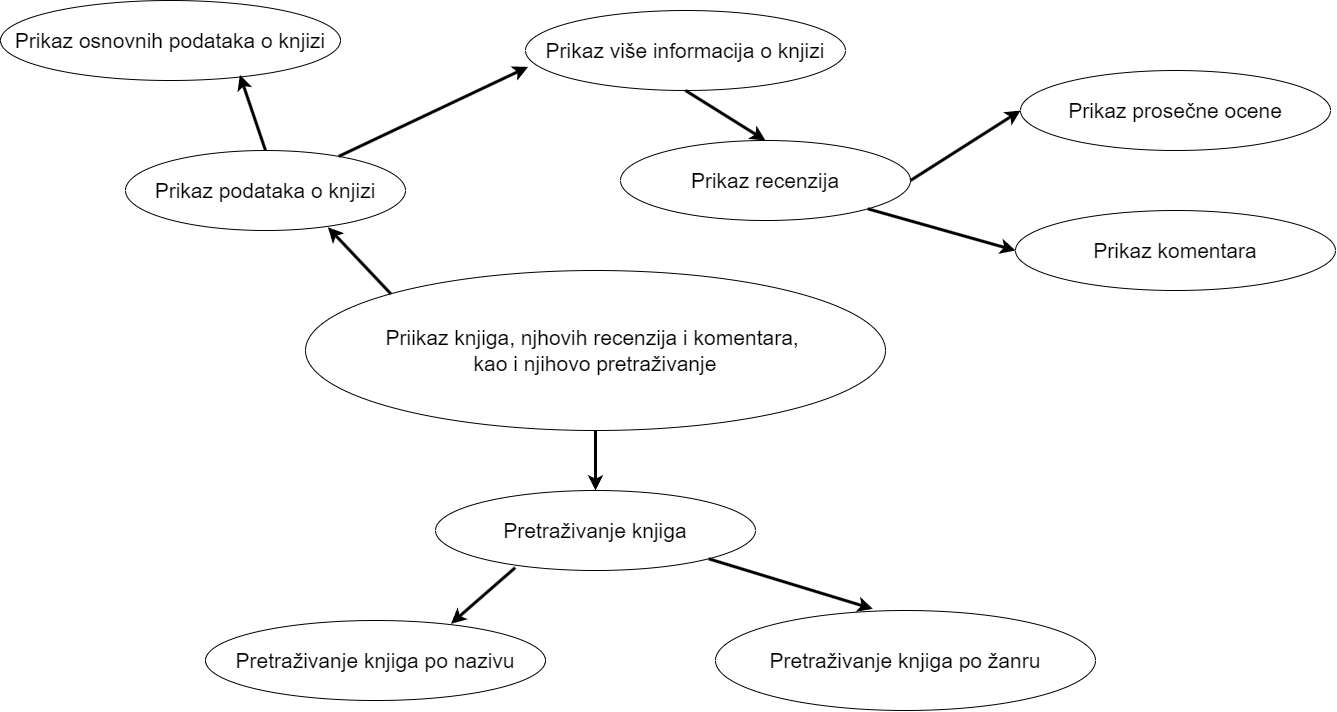

The diagram above was exported from draw.io. Its source (the exported page's mxGraphModel, read from the mxfile embedded in the PNG):
<mxGraphModel dx="2302" dy="1347" grid="1" gridSize="10" guides="1" tooltips="1" connect="1" arrows="1" fold="1" page="1" pageScale="1" pageWidth="850" pageHeight="1100" math="0" shadow="0">
  <root>
    <mxCell id="0" />
    <mxCell id="1" parent="0" />
    <mxCell id="tgW5nDlE7TlgtJK1DWVh-12" value="&lt;font&gt;Priikaz knjiga, njhovih recenzija i komentara,&amp;nbsp;&lt;/font&gt;&lt;div&gt;&lt;font&gt;kao i njihovo pretraživanje &lt;/font&gt;&lt;/div&gt;" style="ellipse;whiteSpace=wrap;html=1;fontSize=21;" parent="1" vertex="1">
      <mxGeometry x="560" y="430" width="580" height="160" as="geometry" />
    </mxCell>
    <mxCell id="tgW5nDlE7TlgtJK1DWVh-15" value="&lt;font&gt;Prikaz podataka o knjizi&lt;/font&gt;" style="ellipse;whiteSpace=wrap;html=1;fontSize=21;" parent="1" vertex="1">
      <mxGeometry x="380" y="310" width="280" height="80" as="geometry" />
    </mxCell>
    <mxCell id="tgW5nDlE7TlgtJK1DWVh-16" value="&lt;font&gt;Prikaz osnovnih podataka o knjizi&lt;/font&gt;" style="ellipse;whiteSpace=wrap;html=1;fontSize=21;" parent="1" vertex="1">
      <mxGeometry x="255" y="160" width="340" height="80" as="geometry" />
    </mxCell>
    <mxCell id="tgW5nDlE7TlgtJK1DWVh-17" value="&lt;font&gt;Prikaz više informacija o knjizi&lt;/font&gt;" style="ellipse;whiteSpace=wrap;html=1;fontSize=21;" parent="1" vertex="1">
      <mxGeometry x="780" y="170" width="320" height="80" as="geometry" />
    </mxCell>
    <mxCell id="tgW5nDlE7TlgtJK1DWVh-18" value="Prikaz recenzija" style="ellipse;whiteSpace=wrap;html=1;fontSize=21;" parent="1" vertex="1">
      <mxGeometry x="875" y="300" width="290" height="80" as="geometry" />
    </mxCell>
    <mxCell id="tgW5nDlE7TlgtJK1DWVh-19" value="Prikaz prosečne ocene" style="ellipse;whiteSpace=wrap;html=1;fontSize=21;" parent="1" vertex="1">
      <mxGeometry x="1275" y="230" width="310" height="80" as="geometry" />
    </mxCell>
    <mxCell id="tgW5nDlE7TlgtJK1DWVh-20" value="Prikaz komentara" style="ellipse;whiteSpace=wrap;html=1;fontSize=21;" parent="1" vertex="1">
      <mxGeometry x="1270" y="370" width="320" height="80" as="geometry" />
    </mxCell>
    <mxCell id="tgW5nDlE7TlgtJK1DWVh-21" value="Pretraživanje knjiga" style="ellipse;whiteSpace=wrap;html=1;fontSize=21;" parent="1" vertex="1">
      <mxGeometry x="690" y="650" width="320" height="80" as="geometry" />
    </mxCell>
    <mxCell id="tgW5nDlE7TlgtJK1DWVh-22" value="Pretraživanje knjiga po nazivu" style="ellipse;whiteSpace=wrap;html=1;fontSize=21;" parent="1" vertex="1">
      <mxGeometry x="460" y="780" width="340" height="80" as="geometry" />
    </mxCell>
    <mxCell id="tgW5nDlE7TlgtJK1DWVh-23" value="Pretraživanje knjiga po žanru" style="ellipse;whiteSpace=wrap;html=1;fontSize=21;" parent="1" vertex="1">
      <mxGeometry x="970" y="770" width="380" height="100" as="geometry" />
    </mxCell>
    <mxCell id="tgW5nDlE7TlgtJK1DWVh-26" value="" style="endArrow=classic;html=1;rounded=0;entryX=0.723;entryY=0.96;entryDx=0;entryDy=0;entryPerimeter=0;exitX=0;exitY=0;exitDx=0;exitDy=0;strokeWidth=3;fontSize=21;" parent="1" source="tgW5nDlE7TlgtJK1DWVh-12" target="tgW5nDlE7TlgtJK1DWVh-15" edge="1">
      <mxGeometry width="50" height="50" relative="1" as="geometry">
        <mxPoint x="800" y="570" as="sourcePoint" />
        <mxPoint x="850" y="520" as="targetPoint" />
      </mxGeometry>
    </mxCell>
    <mxCell id="tgW5nDlE7TlgtJK1DWVh-27" value="" style="endArrow=classic;html=1;rounded=0;entryX=0.704;entryY=0.93;entryDx=0;entryDy=0;exitX=0.5;exitY=0;exitDx=0;exitDy=0;entryPerimeter=0;strokeWidth=3;fontSize=21;" parent="1" source="tgW5nDlE7TlgtJK1DWVh-15" target="tgW5nDlE7TlgtJK1DWVh-16" edge="1">
      <mxGeometry width="50" height="50" relative="1" as="geometry">
        <mxPoint x="655" y="513" as="sourcePoint" />
        <mxPoint x="592" y="397" as="targetPoint" />
        <Array as="points" />
      </mxGeometry>
    </mxCell>
    <mxCell id="tgW5nDlE7TlgtJK1DWVh-29" value="" style="endArrow=classic;html=1;rounded=0;entryX=0.008;entryY=0.705;entryDx=0;entryDy=0;entryPerimeter=0;strokeWidth=3;fontSize=21;" parent="1" source="tgW5nDlE7TlgtJK1DWVh-15" target="tgW5nDlE7TlgtJK1DWVh-17" edge="1">
      <mxGeometry width="50" height="50" relative="1" as="geometry">
        <mxPoint x="665" y="523" as="sourcePoint" />
        <mxPoint x="602" y="407" as="targetPoint" />
      </mxGeometry>
    </mxCell>
    <mxCell id="tgW5nDlE7TlgtJK1DWVh-30" value="" style="endArrow=classic;html=1;rounded=0;entryX=0.5;entryY=0;entryDx=0;entryDy=0;exitX=0.5;exitY=1;exitDx=0;exitDy=0;strokeWidth=3;fontSize=21;" parent="1" source="tgW5nDlE7TlgtJK1DWVh-17" target="tgW5nDlE7TlgtJK1DWVh-18" edge="1">
      <mxGeometry width="50" height="50" relative="1" as="geometry">
        <mxPoint x="675" y="533" as="sourcePoint" />
        <mxPoint x="612" y="417" as="targetPoint" />
      </mxGeometry>
    </mxCell>
    <mxCell id="tgW5nDlE7TlgtJK1DWVh-31" value="" style="endArrow=classic;html=1;rounded=0;entryX=0;entryY=0.5;entryDx=0;entryDy=0;exitX=1;exitY=0.5;exitDx=0;exitDy=0;strokeWidth=3;fontSize=21;" parent="1" source="tgW5nDlE7TlgtJK1DWVh-18" target="tgW5nDlE7TlgtJK1DWVh-19" edge="1">
      <mxGeometry width="50" height="50" relative="1" as="geometry">
        <mxPoint x="1170" y="330" as="sourcePoint" />
        <mxPoint x="622" y="427" as="targetPoint" />
      </mxGeometry>
    </mxCell>
    <mxCell id="tgW5nDlE7TlgtJK1DWVh-32" value="" style="endArrow=classic;html=1;rounded=0;entryX=0;entryY=0.5;entryDx=0;entryDy=0;exitX=1;exitY=1;exitDx=0;exitDy=0;strokeWidth=3;fontSize=21;" parent="1" source="tgW5nDlE7TlgtJK1DWVh-18" target="tgW5nDlE7TlgtJK1DWVh-20" edge="1">
      <mxGeometry width="50" height="50" relative="1" as="geometry">
        <mxPoint x="1180" y="340" as="sourcePoint" />
        <mxPoint x="1285" y="280" as="targetPoint" />
      </mxGeometry>
    </mxCell>
    <mxCell id="tgW5nDlE7TlgtJK1DWVh-33" value="" style="endArrow=classic;html=1;rounded=0;entryX=0.5;entryY=0;entryDx=0;entryDy=0;exitX=0.5;exitY=1;exitDx=0;exitDy=0;strokeWidth=3;fontSize=21;" parent="1" source="tgW5nDlE7TlgtJK1DWVh-12" target="tgW5nDlE7TlgtJK1DWVh-21" edge="1">
      <mxGeometry width="50" height="50" relative="1" as="geometry">
        <mxPoint x="1190" y="350" as="sourcePoint" />
        <mxPoint x="1295" y="290" as="targetPoint" />
      </mxGeometry>
    </mxCell>
    <mxCell id="tgW5nDlE7TlgtJK1DWVh-34" value="" style="endArrow=classic;html=1;rounded=0;entryX=0.414;entryY=-0.016;entryDx=0;entryDy=0;entryPerimeter=0;exitX=1;exitY=1;exitDx=0;exitDy=0;strokeWidth=3;fontSize=21;" parent="1" source="tgW5nDlE7TlgtJK1DWVh-21" target="tgW5nDlE7TlgtJK1DWVh-23" edge="1">
      <mxGeometry width="50" height="50" relative="1" as="geometry">
        <mxPoint x="1200" y="360" as="sourcePoint" />
        <mxPoint x="1305" y="300" as="targetPoint" />
      </mxGeometry>
    </mxCell>
    <mxCell id="tgW5nDlE7TlgtJK1DWVh-35" value="" style="endArrow=classic;html=1;rounded=0;entryX=0.722;entryY=0.04;entryDx=0;entryDy=0;entryPerimeter=0;exitX=0.249;exitY=0.965;exitDx=0;exitDy=0;exitPerimeter=0;strokeWidth=3;fontSize=21;" parent="1" source="tgW5nDlE7TlgtJK1DWVh-21" target="tgW5nDlE7TlgtJK1DWVh-22" edge="1">
      <mxGeometry width="50" height="50" relative="1" as="geometry">
        <mxPoint x="1210" y="370" as="sourcePoint" />
        <mxPoint x="1315" y="310" as="targetPoint" />
      </mxGeometry>
    </mxCell>
  </root>
</mxGraphModel>